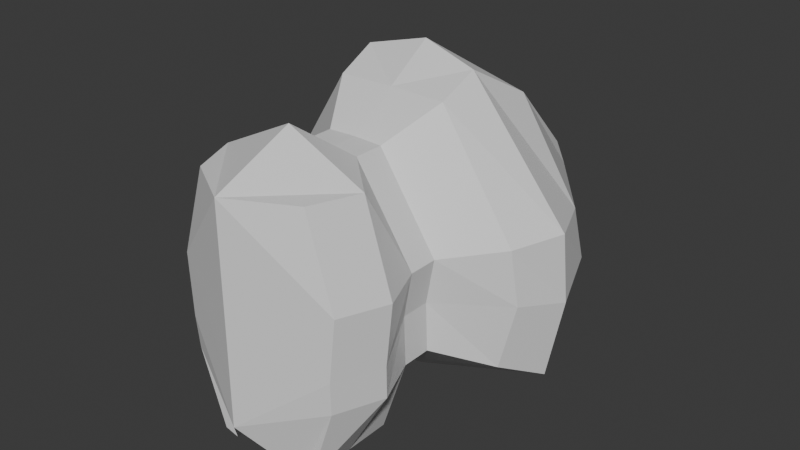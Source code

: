 # Source: jump-spider.blend  (saved by Blender 4.5.88; exported with 4.5.12 LTS)
import bpy
from mathutils import Matrix  # noqa: F401  (used for matrix-valued properties, if any)

bpy.ops.wm.read_factory_settings(use_empty=True)
scene = bpy.context.scene
scene.name = 'Scene'

# ---- collections
col_collection = bpy.data.collections.new('Collection'); scene.collection.children.link(col_collection)

# ---- materials (node trees are filled in below, after node groups)
mat_material = bpy.data.materials.new('Material')
mat_material.alpha_threshold = 0.0
mat_material.roughness = 0.5
mat_material.line_color = (0.0, 0.0, 0.0, 1.0)

# ---- material node trees
mat_material.use_nodes = True; mat_material.node_tree.nodes.clear()
_N = mat_material.node_tree.nodes; _L = mat_material.node_tree.links
n0 = _N.new('ShaderNodeOutputMaterial'); n0.name = 'Material Output'; n0.location = (200, 100)
n1 = _N.new('ShaderNodeBsdfPrincipled'); n1.name = 'Principled BSDF'; n1.location = (-200, 100)
n1.inputs[3].default_value = 1.45
_L.new(n1.outputs[0], n0.inputs[0])
n0.is_active_output = True

# ---- world
world_world = bpy.data.worlds.new('World'); scene.world = world_world
world_world.use_nodes = True; world_world.node_tree.nodes.clear()
_N = world_world.node_tree.nodes; _L = world_world.node_tree.links
n0 = _N.new('ShaderNodeOutputWorld'); n0.name = 'World Output'; n0.location = (200, 100)
n1 = _N.new('ShaderNodeBackground'); n1.name = 'Background'; n1.location = (-200, 100)
n1.inputs[0].default_value = (0.05088, 0.05088, 0.05088, 1.0)
_L.new(n1.outputs[0], n0.inputs[0])
n0.is_active_output = True
world_world.color = (0.05088, 0.05088, 0.05088)
world_world.sun_shadow_jitter_overblur = 0.0

# ---- meshes
me_cube = bpy.data.meshes.new('Cube')
me_cube.from_pydata([(0.1059, 0.1654, 0.4892), (0.3166, 0.1737, 0.1573), (0.2144, -0.1737, 0.4827), (0.3166, -0.1737, 0.1573), (0.0, -0.3072, -0.135), (0.2975, -0.1811, -0.06709), (0.2863, 0.1737, -0.009075), (0.0, -0.3079, 0.4947), (0.0, -0.3072, 0.1445), (0.0, 0.1662, 0.4919), (0.0, -0.3072, -0.2957), (0.0, 0.1662, -0.2957), (0.2927, -0.1737, -0.1885), (0.2927, 0.1737, -0.1885), (0.0, -0.3072, -0.135), (0.0, -0.3072, -0.2957), (0.0, 0.1662, -0.2957), (0.0, -0.3072, -0.135), (0.0, -0.3072, -0.2957), (0.0, 0.1662, -0.2957), (0.1449, -0.1737, -0.4836), (0.1449, 0.1737, -0.4836), (0.1977, -0.1737, -0.4704), (0.1977, 0.1737, -0.4704), (0.1449, -0.1737, -0.4836), (0.1449, 0.1737, -0.4836), (0.1977, -0.1737, -0.4704), (0.1977, 0.1737, -0.4704), (0.1449, 0.0, -0.4836), (0.2843, 0.0, 0.4827), (0.3865, 0.0, 0.1573), (0.3674, -0.007358, -0.06709), (0.0, -0.00827, 0.6239), (0.3626, -1.49e-08, -0.1885), (0.0, -0.00754, -0.2957), (0.1977, 0.0, -0.4704), (0.1977, 0.0, -0.4704), (0.1059, 0.2758, 0.4892), (0.3166, 0.284, 0.1573), (0.2863, 0.284, -0.009075), (0.0, 0.2765, 0.4919), (0.2927, 0.284, -0.1885), (0.0, 0.2765, -0.2957), (0.1059, 0.2758, 0.4892), (0.3166, 0.284, 0.1573), (0.2863, 0.284, -0.009075), (0.0, 0.2765, 0.4919), (0.2927, 0.284, -0.1885), (0.0, 0.2765, -0.2957), (0.216, 0.5996, 0.6732), (0.565, 0.6418, 0.1876), (0.5764, 0.6626, -0.07174), (0.0, 0.6297, 0.7262), (0.5265, 0.6418, -0.3689), (0.0, 0.6297, -0.5415), (0.1759, 1.201, 0.2236), (0.1652, 1.277, 0.11), (0.1653, 1.275, 0.03579), (0.0, 1.201, 0.2245), (0.2083, 1.202, -0.05387), (0.0, 1.204, -0.07468), (0.0, 1.273, 0.02371), (0.0, 1.302, 0.1133), (0.0, 0.453, -0.4185), (0.4524, 0.4628, -0.2786), (0.2088, 0.452, 0.6054), (0.0, 0.453, 0.609), (0.4836, 0.4628, 0.1724), (0.5042, 0.4835, -0.03617), (0.0, 0.8399, -0.3479), (0.4617, 0.8484, -0.2268), (0.2509, 0.839, 0.5386), (0.0, 0.8399, 0.5416), (0.4612, 0.8756, 0.159), (0.4906, 0.8954, -0.02908)], [], [(10, 4, 14, 15), (3, 8, 4, 5), (30, 3, 5, 31), (30, 29, 2, 3), (3, 2, 7, 8), (29, 32, 7, 2), (31, 5, 12, 33), (34, 19, 28), (5, 4, 10, 12), (12, 10, 20, 22), (16, 11, 21, 25), (19, 16, 25, 28), (15, 14, 17, 18), (15, 18, 28, 24), (33, 12, 22, 35), (35, 22, 26, 36), (36, 26, 28), (22, 20, 24, 26), (21, 23, 27, 25), (26, 24, 28), (25, 27, 28), (10, 15, 24, 20), (27, 36, 28), (23, 35, 36, 27), (13, 33, 35, 23), (18, 34, 28), (6, 31, 33, 13), (0, 9, 32, 29), (1, 0, 29, 30), (1, 30, 31, 6), (19, 13, 27, 25), (13, 19, 42, 41), (9, 0, 37, 40), (6, 13, 41, 39), (0, 1, 38, 37), (1, 6, 39, 38), (41, 42, 48, 47), (40, 37, 43, 46), (37, 38, 44, 43), (39, 41, 47, 45), (38, 39, 45, 44), (64, 63, 54, 53), (66, 65, 49, 52), (65, 67, 50, 49), (68, 64, 53, 51), (67, 68, 51, 50), (70, 69, 60, 59), (72, 71, 55, 58), (71, 73, 56, 55), (74, 70, 59, 57), (73, 74, 57, 56), (56, 57, 61, 62), (61, 57, 59, 60), (62, 58, 55, 56), (44, 45, 68, 67), (45, 47, 64, 68), (43, 44, 67, 65), (46, 43, 65, 66), (47, 48, 63, 64), (50, 51, 74, 73), (51, 53, 70, 74), (49, 50, 73, 71), (52, 49, 71, 72), (53, 54, 69, 70)])
_uv = me_cube.uv_layers.new(name='UVMap')
_uv.uv.foreach_set('vector', [0.375, 0.875, 0.375, 0.875, 0.375, 0.875, 0.375, 0.875, 0.375, 0.75, 0.375, 0.875, 0.375, 0.875, 0.375, 0.75, 0.375, 0.625, 0.375, 0.75, 0.375, 0.75, 0.375, 0.625, 0.375, 0.625, 0.625, 0.625, 0.625, 0.75, 0.375, 0.75, 0.375, 0.75, 0.625, 0.75, 0.625, 0.875, 0.375, 0.875, 0.625, 0.625, 0.75, 0.625, 0.75, 0.75, 0.625, 0.75, 0.375, 0.625, 0.375, 0.75, 0.375, 0.75, 0.375, 0.625, 0.0, 0.0, 0.0, 0.0, 0.0, 0.0, 0.375, 0.75, 0.375, 0.875, 0.375, 0.875, 0.375, 0.75, 0.375, 0.75, 0.375, 0.875, 0.375, 0.875, 0.375, 0.75, 0.375, 0.375, 0.375, 0.375, 0.375, 0.375, 0.375, 0.375, 0.0, 0.0, 0.0, 0.0, 0.0, 0.0, 0.0, 0.0, 0.0, 0.0, 0.0, 0.0, 0.0, 0.0, 0.0, 0.0, 0.0, 0.0, 0.0, 0.0, 0.0, 0.0, 0.0, 0.0, 0.375, 0.625, 0.375, 0.75, 0.375, 0.75, 0.375, 0.625, 0.375, 0.625, 0.375, 0.75, 0.375, 0.75, 0.375, 0.625, 0.375, 0.625, 0.375, 0.75, 0.375, 0.625, 0.375, 0.75, 0.375, 0.875, 0.375, 0.875, 0.375, 0.75, 0.375, 0.375, 0.375, 0.5, 0.375, 0.5, 0.375, 0.375, 0.375, 0.75, 0.25, 0.75, 0.375, 0.75, 0.25, 0.5, 0.375, 0.5, 0.25, 0.5, 0.375, 0.875, 0.375, 0.875, 0.375, 0.875, 0.375, 0.875, 0.375, 0.5, 0.375, 0.625, 0.375, 0.5, 0.375, 0.5, 0.375, 0.625, 0.375, 0.625, 0.375, 0.5, 0.375, 0.5, 0.375, 0.625, 0.375, 0.625, 0.375, 0.5, 0.0, 0.0, 0.0, 0.0, 0.0, 0.0, 0.375, 0.5, 0.375, 0.625, 0.375, 0.625, 0.375, 0.5, 0.625, 0.5, 0.75, 0.5, 0.75, 0.625, 0.625, 0.625, 0.375, 0.5, 0.625, 0.5, 0.625, 0.625, 0.375, 0.625, 0.375, 0.5, 0.375, 0.625, 0.375, 0.625, 0.375, 0.5, 0.0, 0.0, 0.0, 0.0, 0.375, 0.5, 0.375, 0.375, 0.0, 0.0, 0.0, 0.0, 0.0, 0.0, 0.0, 0.0, 0.75, 0.5, 0.625, 0.5, 0.625, 0.5, 0.75, 0.5, 0.375, 0.5, 0.375, 0.5, 0.375, 0.5, 0.375, 0.5, 0.625, 0.5, 0.375, 0.5, 0.375, 0.5, 0.625, 0.5, 0.375, 0.5, 0.375, 0.5, 0.375, 0.5, 0.375, 0.5, 0.0, 0.0, 0.0, 0.0, 0.0, 0.0, 0.0, 0.0, 0.75, 0.5, 0.625, 0.5, 0.625, 0.5, 0.75, 0.5, 0.625, 0.5, 0.375, 0.5, 0.375, 0.5, 0.625, 0.5, 0.375, 0.5, 0.375, 0.5, 0.375, 0.5, 0.375, 0.5, 0.375, 0.5, 0.375, 0.5, 0.375, 0.5, 0.375, 0.5, 0.0, 0.0, 0.0, 0.0, 0.0, 0.0, 0.0, 0.0, 0.75, 0.5, 0.625, 0.5, 0.625, 0.5, 0.75, 0.5, 0.625, 0.5, 0.375, 0.5, 0.375, 0.5, 0.625, 0.5, 0.375, 0.5, 0.375, 0.5, 0.375, 0.5, 0.375, 0.5, 0.375, 0.5, 0.375, 0.5, 0.375, 0.5, 0.375, 0.5, 0.0, 0.0, 0.0, 0.0, 0.0, 0.0, 0.0, 0.0, 0.75, 0.5, 0.625, 0.5, 0.625, 0.5, 0.75, 0.5, 0.625, 0.5, 0.375, 0.5, 0.375, 0.5, 0.625, 0.5, 0.375, 0.5, 0.375, 0.5, 0.375, 0.5, 0.375, 0.5, 0.375, 0.5, 0.375, 0.5, 0.375, 0.5, 0.375, 0.5, 0.375, 0.5, 0.375, 0.5, 0.2351, 0.1568, 0.3986, 0.2657, 0.2351, 0.1568, 0.375, 0.5, 0.375, 0.5, 0.0, 0.0, 0.3986, 0.2657, 0.75, 0.5, 0.625, 0.5, 0.375, 0.5, 0.375, 0.5, 0.375, 0.5, 0.375, 0.5, 0.375, 0.5, 0.375, 0.5, 0.375, 0.5, 0.375, 0.5, 0.375, 0.5, 0.625, 0.5, 0.375, 0.5, 0.375, 0.5, 0.625, 0.5, 0.75, 0.5, 0.625, 0.5, 0.625, 0.5, 0.75, 0.5, 0.0, 0.0, 0.0, 0.0, 0.0, 0.0, 0.0, 0.0, 0.375, 0.5, 0.375, 0.5, 0.375, 0.5, 0.375, 0.5, 0.375, 0.5, 0.375, 0.5, 0.375, 0.5, 0.375, 0.5, 0.625, 0.5, 0.375, 0.5, 0.375, 0.5, 0.625, 0.5, 0.75, 0.5, 0.625, 0.5, 0.625, 0.5, 0.75, 0.5, 0.0, 0.0, 0.0, 0.0, 0.0, 0.0, 0.0, 0.0])
me_cube.materials.append(mat_material)
me_cube.use_mirror_vertex_groups = False
me_cube.update()

# ---- objects
ob_head = bpy.data.objects.new('Head', me_cube)
ob_empty = bpy.data.objects.new('Empty', None)
ob_empty_001 = bpy.data.objects.new('Empty.001', None)

# ---- transforms, parenting, visibility, modifiers, constraints
ob_head.location = (0.0, 0.0, 0.0)
ob_head.lock_rotations_4d = False
ob_head.empty_display_type = 'ARROWS'
ob_head.lineart.crease_threshold = 0.0
_m = ob_head.modifiers.new('Mirror', 'MIRROR')
_m.use_clip = True
ob_empty.location = (-1.429, 0.0, 0.0)
ob_empty.rotation_euler = (1.571, -0.0, -0.0)
ob_empty.empty_display_type = 'IMAGE'
ob_empty.empty_display_size = 5.0
ob_empty_001.location = (0.1934, 0.7216, 0.0)
ob_empty_001.rotation_euler = (1.571, -0.0, 1.571)
ob_empty_001.empty_display_type = 'IMAGE'
ob_empty_001.empty_display_size = 5.0

# ---- collection membership
col_collection.objects.link(ob_head)
col_collection.objects.link(ob_empty)
col_collection.objects.link(ob_empty_001)

# ---- scene / render settings (as saved in the file)
scene.frame_start = 1; scene.frame_end = 250; scene.frame_set(1)
scene.render.engine = 'BLENDER_EEVEE_NEXT'
bpy.context.view_layer.update()

# ---- added for rendering (the .blend has no active camera and no usable light): camera, sun
cam_auto = bpy.data.cameras.new('AutoCamera')
cam_auto.lens = 50.0
cam_auto.sensor_width = 36.0
cam_auto.clip_end = 1000.0
ob_auto_camera = bpy.data.objects.new('AutoCamera', cam_auto)
scene.collection.objects.link(ob_auto_camera)
ob_auto_camera.location = (2.1753, -2.11335, 1.83259)
ob_auto_camera.rotation_euler = (1.09748, -7.21219e-08, 0.694738)
scene.camera = ob_auto_camera
light_auto_sun = bpy.data.lights.new('AutoSun', 'SUN')
light_auto_sun.energy = 3.0
light_auto_sun.angle = 0.0523599
ob_auto_sun = bpy.data.objects.new('AutoSun', light_auto_sun)
scene.collection.objects.link(ob_auto_sun)
ob_auto_sun.rotation_euler = (0.872665, 0.174533, 0.523599)
bpy.context.view_layer.update()

